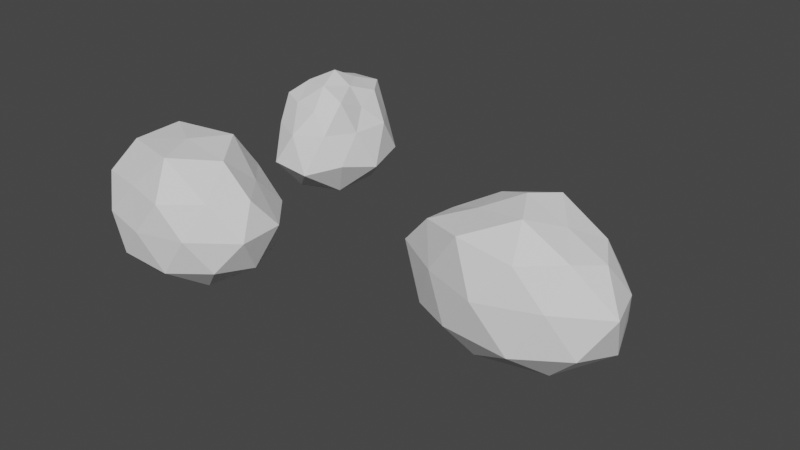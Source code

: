 # Source: bush.blend  (saved by Blender 2.82.7; exported with 4.5.12 LTS)
import bpy
from mathutils import Matrix  # noqa: F401  (used for matrix-valued properties, if any)

bpy.ops.wm.read_factory_settings(use_empty=True)
scene = bpy.context.scene
scene.name = 'Scene'

# ---- collections
col_collection = bpy.data.collections.new('Collection'); scene.collection.children.link(col_collection)

# ---- world
world_world = bpy.data.worlds.new('World'); scene.world = world_world
world_world.use_nodes = True; world_world.node_tree.nodes.clear()
_N = world_world.node_tree.nodes; _L = world_world.node_tree.links
n0 = _N.new('ShaderNodeOutputWorld'); n0.name = 'World Output'; n0.location = (300, 300)
n1 = _N.new('ShaderNodeBackground'); n1.name = 'Background'; n1.location = (10, 300)
n1.inputs[0].default_value = (0.05088, 0.05088, 0.05088, 1.0)
_L.new(n1.outputs[0], n0.inputs[0])
n0.is_active_output = True
world_world.color = (0.05088, 0.05088, 0.05088)
world_world.use_sun_shadow = False
world_world.sun_shadow_jitter_overblur = 0.0

# ---- meshes
me_icosphere = bpy.data.meshes.new('Icosphere')
me_icosphere.from_pydata([(0.0, -1.423e-08, -1.0), (0.6689, -0.538, -0.4158), (-0.2764, -0.9522, -0.4472), (-0.8936, -0.000298, -0.4462), (-0.2764, 0.9522, -0.4472), (0.7215, 0.5871, -0.446), (0.2175, -0.6189, 0.24), (-0.5241, -0.3906, 0.2876), (-0.5176, 0.4542, 0.2764), (0.2285, 0.739, 0.3375), (0.5496, 0.02919, 0.2077), (0.01251, 0.04544, 0.5866), (-0.1625, -0.5597, -0.8507), (0.4253, -0.3459, -0.8507), (0.2629, -0.9056, -0.5257), (0.8506, -1.423e-08, -0.5257), (0.4253, 0.3459, -0.8507), (-0.5257, -1.423e-08, -0.8507), (-0.6613, -0.5351, -0.505), (-0.1625, 0.5597, -0.8507), (-0.6882, 0.5597, -0.5257), (0.2629, 0.9056, -0.5257), (0.6637, -0.2102, -0.05121), (0.7606, 0.2849, -0.02763), (0.0004602, -0.8574, -0.05787), (0.4429, -0.6517, -0.02831), (-0.6641, -0.2173, -0.05941), (-0.4445, -0.6549, -0.03145), (-0.4575, 0.675, -0.03829), (-0.7572, 0.2844, -0.03541), (0.4604, 0.674, -0.03444), (0.006108, 0.8149, -0.04898), (0.5156, -0.3703, 0.3499), (-0.1837, -0.5487, 0.2627), (-0.5066, 0.03129, 0.2364), (-0.1812, 0.6745, 0.3584), (0.4625, 0.413, 0.3192), (0.1336, -0.3217, 0.4842), (0.3261, 0.03142, 0.4385), (-0.2805, -0.1845, 0.4599), (-0.2629, 0.2447, 0.4617), (0.1077, 0.3733, 0.442)], [], [(0, 13, 12), (1, 13, 15), (0, 12, 17), (0, 17, 19), (0, 19, 16), (1, 15, 22), (2, 14, 24), (3, 18, 26), (4, 20, 28), (5, 21, 30), (1, 22, 25), (2, 24, 27), (3, 26, 29), (4, 28, 31), (5, 30, 23), (6, 32, 37), (7, 33, 39), (8, 34, 40), (9, 35, 41), (10, 36, 38), (38, 41, 11), (38, 36, 41), (36, 9, 41), (41, 40, 11), (41, 35, 40), (35, 8, 40), (40, 39, 11), (40, 34, 39), (34, 7, 39), (39, 37, 11), (39, 33, 37), (33, 6, 37), (37, 38, 11), (37, 32, 38), (32, 10, 38), (23, 36, 10), (23, 30, 36), (30, 9, 36), (31, 35, 9), (31, 28, 35), (28, 8, 35), (29, 34, 8), (29, 26, 34), (26, 7, 34), (27, 33, 7), (27, 24, 33), (24, 6, 33), (25, 32, 6), (25, 22, 32), (22, 10, 32), (30, 31, 9), (30, 21, 31), (21, 4, 31), (28, 29, 8), (28, 20, 29), (20, 3, 29), (26, 27, 7), (26, 18, 27), (18, 2, 27), (24, 25, 6), (24, 14, 25), (14, 1, 25), (22, 23, 10), (22, 15, 23), (15, 5, 23), (16, 21, 5), (16, 19, 21), (19, 4, 21), (19, 20, 4), (19, 17, 20), (17, 3, 20), (17, 18, 3), (17, 12, 18), (12, 2, 18), (15, 16, 5), (15, 13, 16), (13, 0, 16), (12, 14, 2), (12, 13, 14), (13, 1, 14)])
_uv = me_icosphere.uv_layers.new(name='UVMap')
_uv.uv.foreach_set('vector', [0.8182, 0.0, 0.7727, 0.07873, 0.8636, 0.07873, 0.7273, 0.1575, 0.6818, 0.07873, 0.6364, 0.1575, 0.09091, 0.0, 0.04545, 0.07873, 0.1364, 0.07873, 0.2727, 0.0, 0.2273, 0.07873, 0.3182, 0.07873, 0.4545, 0.0, 0.4091, 0.07873, 0.5, 0.07873, 0.7273, 0.1575, 0.6364, 0.1575, 0.6818, 0.2362, 0.9091, 0.1575, 0.8182, 0.1575, 0.8636, 0.2362, 0.1818, 0.1575, 0.09091, 0.1575, 0.1364, 0.2362, 0.3636, 0.1575, 0.2727, 0.1575, 0.3182, 0.2362, 0.5455, 0.1575, 0.4545, 0.1575, 0.5, 0.2362, 0.7273, 0.1575, 0.6818, 0.2362, 0.7727, 0.2362, 0.9091, 0.1575, 0.8636, 0.2362, 0.9545, 0.2362, 0.1818, 0.1575, 0.1364, 0.2362, 0.2273, 0.2362, 0.3636, 0.1575, 0.3182, 0.2362, 0.4091, 0.2362, 0.5455, 0.1575, 0.5, 0.2362, 0.5909, 0.2362, 0.8182, 0.3149, 0.7273, 0.3149, 0.7727, 0.3937, 1.0, 0.3149, 0.9091, 0.3149, 0.9545, 0.3937, 0.2727, 0.3149, 0.1818, 0.3149, 0.2273, 0.3937, 0.4545, 0.3149, 0.3636, 0.3149, 0.4091, 0.3937, 0.6364, 0.3149, 0.5455, 0.3149, 0.5909, 0.3937, 0.5909, 0.3937, 0.5, 0.3937, 0.5455, 0.4724, 0.5909, 0.3937, 0.5455, 0.3149, 0.5, 0.3937, 0.5455, 0.3149, 0.4545, 0.3149, 0.5, 0.3937, 0.4091, 0.3937, 0.3182, 0.3937, 0.3636, 0.4724, 0.4091, 0.3937, 0.3636, 0.3149, 0.3182, 0.3937, 0.3636, 0.3149, 0.2727, 0.3149, 0.3182, 0.3937, 0.2273, 0.3937, 0.1364, 0.3937, 0.1818, 0.4724, 0.2273, 0.3937, 0.1818, 0.3149, 0.1364, 0.3937, 0.1818, 0.3149, 0.09091, 0.3149, 0.1364, 0.3937, 0.9545, 0.3937, 0.8636, 0.3937, 0.9091, 0.4724, 0.9545, 0.3937, 0.9091, 0.3149, 0.8636, 0.3937, 0.9091, 0.3149, 0.8182, 0.3149, 0.8636, 0.3937, 0.7727, 0.3937, 0.6818, 0.3937, 0.7273, 0.4724, 0.7727, 0.3937, 0.7273, 0.3149, 0.6818, 0.3937, 0.7273, 0.3149, 0.6364, 0.3149, 0.6818, 0.3937, 0.5909, 0.2362, 0.5455, 0.3149, 0.6364, 0.3149, 0.5909, 0.2362, 0.5, 0.2362, 0.5455, 0.3149, 0.5, 0.2362, 0.4545, 0.3149, 0.5455, 0.3149, 0.4091, 0.2362, 0.3636, 0.3149, 0.4545, 0.3149, 0.4091, 0.2362, 0.3182, 0.2362, 0.3636, 0.3149, 0.3182, 0.2362, 0.2727, 0.3149, 0.3636, 0.3149, 0.2273, 0.2362, 0.1818, 0.3149, 0.2727, 0.3149, 0.2273, 0.2362, 0.1364, 0.2362, 0.1818, 0.3149, 0.1364, 0.2362, 0.09091, 0.3149, 0.1818, 0.3149, 0.9545, 0.2362, 0.9091, 0.3149, 1.0, 0.3149, 0.9545, 0.2362, 0.8636, 0.2362, 0.9091, 0.3149, 0.8636, 0.2362, 0.8182, 0.3149, 0.9091, 0.3149, 0.7727, 0.2362, 0.7273, 0.3149, 0.8182, 0.3149, 0.7727, 0.2362, 0.6818, 0.2362, 0.7273, 0.3149, 0.6818, 0.2362, 0.6364, 0.3149, 0.7273, 0.3149, 0.5, 0.2362, 0.4091, 0.2362, 0.4545, 0.3149, 0.5, 0.2362, 0.4545, 0.1575, 0.4091, 0.2362, 0.4545, 0.1575, 0.3636, 0.1575, 0.4091, 0.2362, 0.3182, 0.2362, 0.2273, 0.2362, 0.2727, 0.3149, 0.3182, 0.2362, 0.2727, 0.1575, 0.2273, 0.2362, 0.2727, 0.1575, 0.1818, 0.1575, 0.2273, 0.2362, 0.1364, 0.2362, 0.04545, 0.2362, 0.09091, 0.3149, 0.1364, 0.2362, 0.09091, 0.1575, 0.04545, 0.2362, 0.09091, 0.1575, 0.0, 0.1575, 0.04545, 0.2362, 0.8636, 0.2362, 0.7727, 0.2362, 0.8182, 0.3149, 0.8636, 0.2362, 0.8182, 0.1575, 0.7727, 0.2362, 0.8182, 0.1575, 0.7273, 0.1575, 0.7727, 0.2362, 0.6818, 0.2362, 0.5909, 0.2362, 0.6364, 0.3149, 0.6818, 0.2362, 0.6364, 0.1575, 0.5909, 0.2362, 0.6364, 0.1575, 0.5455, 0.1575, 0.5909, 0.2362, 0.5, 0.07873, 0.4545, 0.1575, 0.5455, 0.1575, 0.5, 0.07873, 0.4091, 0.07873, 0.4545, 0.1575, 0.4091, 0.07873, 0.3636, 0.1575, 0.4545, 0.1575, 0.3182, 0.07873, 0.2727, 0.1575, 0.3636, 0.1575, 0.3182, 0.07873, 0.2273, 0.07873, 0.2727, 0.1575, 0.2273, 0.07873, 0.1818, 0.1575, 0.2727, 0.1575, 0.1364, 0.07873, 0.09091, 0.1575, 0.1818, 0.1575, 0.1364, 0.07873, 0.04545, 0.07873, 0.09091, 0.1575, 0.04545, 0.07873, 0.0, 0.1575, 0.09091, 0.1575, 0.6364, 0.1575, 0.5909, 0.07873, 0.5455, 0.1575, 0.6364, 0.1575, 0.6818, 0.07873, 0.5909, 0.07873, 0.6818, 0.07873, 0.6364, 0.0, 0.5909, 0.07873, 0.8636, 0.07873, 0.8182, 0.1575, 0.9091, 0.1575, 0.8636, 0.07873, 0.7727, 0.07873, 0.8182, 0.1575, 0.7727, 0.07873, 0.7273, 0.1575, 0.8182, 0.1575])
_ca = me_icosphere.color_attributes.new('Col', 'BYTE_COLOR', 'CORNER')
_ca.data.foreach_set('color', [0.001821, 0.2582, 0.0, 1.0, 0.001821, 0.2582, 0.0003035, 1.0, 0.001821, 0.2582, 0.0, 1.0, 0.001821, 0.2582, 0.0, 1.0, 0.001821, 0.2582, 0.0003035, 1.0, 0.001214, 0.1441, 0.0, 1.0, 0.001821, 0.2582, 0.0, 1.0, 0.001821, 0.2582, 0.0, 1.0, 0.007499, 0.2623, 0.006995, 1.0, 0.001821, 0.2582, 0.0, 1.0, 0.007499, 0.2623, 0.006995, 1.0, 0.001821, 0.2582, 0.0003035, 1.0, 0.001821, 0.2582, 0.0, 1.0, 0.001821, 0.2582, 0.0003035, 1.0, 0.001821, 0.2582, 0.0, 1.0, 0.001821, 0.2582, 0.0, 1.0, 0.001214, 0.1441, 0.0, 1.0, 0.001821, 0.2384, 0.0, 1.0, 0.001821, 0.2582, 0.0, 1.0, 0.001518, 0.159, 0.0, 1.0, 0.001821, 0.2542, 0.0, 1.0, 0.001518, 0.1683, 0.0, 1.0, 0.001821, 0.2232, 0.0, 1.0, 0.001518, 0.1559, 0.0, 1.0, 0.001821, 0.2582, 0.0, 1.0, 0.001821, 0.2582, 0.0, 1.0, 0.001214, 0.1248, 0.0, 1.0, 0.001821, 0.2582, 0.0, 1.0, 0.002125, 0.2582, 0.0003035, 1.0, 0.001214, 0.1329, 0.0, 1.0, 0.001821, 0.2582, 0.0, 1.0, 0.001821, 0.2384, 0.0, 1.0, 0.001214, 0.1248, 0.0, 1.0, 0.001821, 0.2582, 0.0, 1.0, 0.001821, 0.2542, 0.0, 1.0, 0.001214, 0.1248, 0.0, 1.0, 0.001518, 0.1683, 0.0, 1.0, 0.001518, 0.1559, 0.0, 1.0, 0.001821, 0.1946, 0.0, 1.0, 0.001821, 0.2582, 0.0, 1.0, 0.001214, 0.1248, 0.0, 1.0, 0.001821, 0.227, 0.0, 1.0, 0.001821, 0.2582, 0.0, 1.0, 0.001214, 0.1329, 0.0, 1.0, 0.001518, 0.2159, 0.0, 1.0, 0.001214, 0.1329, 0.0, 1.0, 0.001821, 0.1845, 0.0003035, 1.0, 0.001821, 0.2582, 0.0, 1.0, 0.001518, 0.1981, 0.0003035, 1.0, 0.001518, 0.1912, 0.0, 1.0, 0.001821, 0.2502, 0.0, 1.0, 0.001821, 0.2384, 0.0, 1.0, 0.001214, 0.1248, 0.0, 1.0, 0.001214, 0.1248, 0.0, 1.0, 0.001821, 0.2122, 0.0, 1.0, 0.001821, 0.2582, 0.0, 1.0, 0.001821, 0.2582, 0.0, 1.0, 0.001214, 0.147, 0.0, 1.0, 0.001518, 0.1845, 0.0, 1.0, 0.001518, 0.1981, 0.0, 1.0, 0.001518, 0.1981, 0.0, 1.0, 0.001821, 0.2582, 0.0, 1.0, 0.002125, 0.2582, 0.001214, 1.0, 0.001518, 0.1981, 0.0, 1.0, 0.001518, 0.1845, 0.0, 1.0, 0.001821, 0.2582, 0.0, 1.0, 0.001518, 0.1845, 0.0, 1.0, 0.001821, 0.2122, 0.0, 1.0, 0.001821, 0.2582, 0.0, 1.0, 0.001821, 0.2582, 0.0, 1.0, 0.001214, 0.1248, 0.0, 1.0, 0.002125, 0.2582, 0.001214, 1.0, 0.001821, 0.2582, 0.0, 1.0, 0.001821, 0.2582, 0.0, 1.0, 0.001214, 0.1248, 0.0, 1.0, 0.001821, 0.2582, 0.0, 1.0, 0.001821, 0.2384, 0.0, 1.0, 0.001214, 0.1248, 0.0, 1.0, 0.001214, 0.1248, 0.0, 1.0, 0.001821, 0.2502, 0.0, 1.0, 0.002125, 0.2582, 0.001214, 1.0, 0.001214, 0.1248, 0.0, 1.0, 0.001214, 0.1248, 0.0, 1.0, 0.001821, 0.2502, 0.0, 1.0, 0.001214, 0.1248, 0.0, 1.0, 0.001518, 0.1981, 0.0003035, 1.0, 0.001821, 0.2502, 0.0, 1.0, 0.001821, 0.2502, 0.0, 1.0, 0.001821, 0.2582, 0.0, 1.0, 0.002125, 0.2582, 0.001214, 1.0, 0.001821, 0.2502, 0.0, 1.0, 0.001518, 0.1912, 0.0, 1.0, 0.001821, 0.2582, 0.0, 1.0, 0.001518, 0.1912, 0.0, 1.0, 0.001214, 0.1329, 0.0, 1.0, 0.001821, 0.2582, 0.0, 1.0, 0.001821, 0.2582, 0.0, 1.0, 0.001518, 0.1981, 0.0, 1.0, 0.002125, 0.2582, 0.001214, 1.0, 0.001821, 0.2582, 0.0, 1.0, 0.001821, 0.1845, 0.0003035, 1.0, 0.001518, 0.1981, 0.0, 1.0, 0.001821, 0.1845, 0.0003035, 1.0, 0.001214, 0.147, 0.0, 1.0, 0.001518, 0.1981, 0.0, 1.0, 0.001518, 0.2159, 0.0, 1.0, 0.001518, 0.1845, 0.0, 1.0, 0.001214, 0.147, 0.0, 1.0, 0.001518, 0.2159, 0.0, 1.0, 0.001214, 0.1329, 0.0, 1.0, 0.001518, 0.1845, 0.0, 1.0, 0.001214, 0.1329, 0.0, 1.0, 0.001821, 0.2122, 0.0, 1.0, 0.001518, 0.1845, 0.0, 1.0, 0.001821, 0.227, 0.0, 1.0, 0.001821, 0.2582, 0.0, 1.0, 0.001821, 0.2122, 0.0, 1.0, 0.001821, 0.227, 0.0, 1.0, 0.001214, 0.1248, 0.0, 1.0, 0.001821, 0.2582, 0.0, 1.0, 0.001214, 0.1248, 0.0, 1.0, 0.001821, 0.2384, 0.0, 1.0, 0.001821, 0.2582, 0.0, 1.0, 0.001821, 0.1946, 0.0, 1.0, 0.001214, 0.1248, 0.0, 1.0, 0.001821, 0.2384, 0.0, 1.0, 0.001821, 0.1946, 0.0, 1.0, 0.001518, 0.1559, 0.0, 1.0, 0.001214, 0.1248, 0.0, 1.0, 0.001518, 0.1559, 0.0, 1.0, 0.001518, 0.1981, 0.0003035, 1.0, 0.001214, 0.1248, 0.0, 1.0, 0.001214, 0.1248, 0.0, 1.0, 0.001518, 0.1912, 0.0, 1.0, 0.001518, 0.1981, 0.0003035, 1.0, 0.001214, 0.1248, 0.0, 1.0, 0.001821, 0.2542, 0.0, 1.0, 0.001518, 0.1912, 0.0, 1.0, 0.001821, 0.2542, 0.0, 1.0, 0.001214, 0.1329, 0.0, 1.0, 0.001518, 0.1912, 0.0, 1.0, 0.001214, 0.1248, 0.0, 1.0, 0.001821, 0.1845, 0.0003035, 1.0, 0.001214, 0.1329, 0.0, 1.0, 0.001214, 0.1248, 0.0, 1.0, 0.001821, 0.2384, 0.0, 1.0, 0.001821, 0.1845, 0.0003035, 1.0, 0.001821, 0.2384, 0.0, 1.0, 0.001214, 0.147, 0.0, 1.0, 0.001821, 0.1845, 0.0003035, 1.0, 0.001214, 0.1329, 0.0, 1.0, 0.001821, 0.227, 0.0, 1.0, 0.001821, 0.2122, 0.0, 1.0, 0.001214, 0.1329, 0.0, 1.0, 0.002125, 0.2582, 0.0003035, 1.0, 0.001821, 0.227, 0.0, 1.0, 0.002125, 0.2582, 0.0003035, 1.0, 0.001821, 0.2582, 0.0, 1.0, 0.001821, 0.227, 0.0, 1.0, 0.001214, 0.1248, 0.0, 1.0, 0.001821, 0.1946, 0.0, 1.0, 0.001821, 0.2384, 0.0, 1.0, 0.001214, 0.1248, 0.0, 1.0, 0.001821, 0.2582, 0.0, 1.0, 0.001821, 0.1946, 0.0, 1.0, 0.001821, 0.2582, 0.0, 1.0, 0.001518, 0.1683, 0.0, 1.0, 0.001821, 0.1946, 0.0, 1.0, 0.001518, 0.1559, 0.0, 1.0, 0.001214, 0.1248, 0.0, 1.0, 0.001518, 0.1981, 0.0003035, 1.0, 0.001518, 0.1559, 0.0, 1.0, 0.001821, 0.2232, 0.0, 1.0, 0.001214, 0.1248, 0.0, 1.0, 0.001821, 0.2232, 0.0, 1.0, 0.001821, 0.2582, 0.0, 1.0, 0.001214, 0.1248, 0.0, 1.0, 0.001821, 0.2542, 0.0, 1.0, 0.001214, 0.1248, 0.0, 1.0, 0.001214, 0.1329, 0.0, 1.0, 0.001821, 0.2542, 0.0, 1.0, 0.001518, 0.159, 0.0, 1.0, 0.001214, 0.1248, 0.0, 1.0, 0.001518, 0.159, 0.0, 1.0, 0.001821, 0.2582, 0.0, 1.0, 0.001214, 0.1248, 0.0, 1.0, 0.001821, 0.2384, 0.0, 1.0, 0.001518, 0.2159, 0.0, 1.0, 0.001214, 0.147, 0.0, 1.0, 0.001821, 0.2384, 0.0, 1.0, 0.001214, 0.1441, 0.0, 1.0, 0.001518, 0.2159, 0.0, 1.0, 0.001214, 0.1441, 0.0, 1.0, 0.001821, 0.2582, 0.0, 1.0, 0.001518, 0.2159, 0.0, 1.0, 0.001821, 0.2582, 0.0, 1.0, 0.002125, 0.2582, 0.0003035, 1.0, 0.001821, 0.2582, 0.0, 1.0, 0.001821, 0.2582, 0.0, 1.0, 0.001821, 0.2582, 0.0003035, 1.0, 0.002125, 0.2582, 0.0003035, 1.0, 0.001821, 0.2582, 0.0003035, 1.0, 0.001821, 0.2582, 0.0, 1.0, 0.002125, 0.2582, 0.0003035, 1.0, 0.001821, 0.2582, 0.0003035, 1.0, 0.001821, 0.2582, 0.0, 1.0, 0.001821, 0.2582, 0.0, 1.0, 0.001821, 0.2582, 0.0003035, 1.0, 0.007499, 0.2623, 0.006995, 1.0, 0.001821, 0.2582, 0.0, 1.0, 0.007499, 0.2623, 0.006995, 1.0, 0.001518, 0.1683, 0.0, 1.0, 0.001821, 0.2582, 0.0, 1.0, 0.007499, 0.2623, 0.006995, 1.0, 0.001821, 0.2232, 0.0, 1.0, 0.001518, 0.1683, 0.0, 1.0, 0.007499, 0.2623, 0.006995, 1.0, 0.001821, 0.2582, 0.0, 1.0, 0.001821, 0.2232, 0.0, 1.0, 0.001821, 0.2582, 0.0, 1.0, 0.001821, 0.2582, 0.0, 1.0, 0.001821, 0.2232, 0.0, 1.0, 0.001214, 0.1441, 0.0, 1.0, 0.001821, 0.2582, 0.0, 1.0, 0.001821, 0.2582, 0.0, 1.0, 0.001214, 0.1441, 0.0, 1.0, 0.001821, 0.2582, 0.0003035, 1.0, 0.001821, 0.2582, 0.0, 1.0, 0.001821, 0.2582, 0.0003035, 1.0, 0.001821, 0.2582, 0.0, 1.0, 0.001821, 0.2582, 0.0, 1.0, 0.001821, 0.2582, 0.0, 1.0, 0.001518, 0.159, 0.0, 1.0, 0.001821, 0.2582, 0.0, 1.0, 0.001821, 0.2582, 0.0, 1.0, 0.001821, 0.2582, 0.0003035, 1.0, 0.001518, 0.159, 0.0, 1.0, 0.001821, 0.2582, 0.0003035, 1.0, 0.001821, 0.2582, 0.0, 1.0, 0.001518, 0.159, 0.0, 1.0])
me_icosphere.use_remesh_fix_poles = True
me_icosphere.use_remesh_preserve_attributes = False
me_icosphere.use_mirror_vertex_groups = False
me_icosphere.update()
me_icosphere_001 = bpy.data.meshes.new('Icosphere.001')
me_icosphere_001.from_pydata([(0.0, 0.0, -1.0), (0.7236, -0.5257, -0.4472), (-0.2764, -0.8506, -0.4472), (-0.8944, 0.0, -0.4472), (-0.2764, 0.8506, -0.4472), (0.7236, 0.5257, -0.4472), (0.2666, -0.8452, 0.4574), (-0.7232, -0.532, 0.4381), (-0.6336, 0.4575, 0.3978), (0.268, 0.8062, 0.4266), (0.845, -0.005406, 0.4224), (-0.0169, -0.001466, 0.9526), (-0.1625, -0.5, -0.8507), (0.4253, -0.309, -0.8507), (0.2629, -0.809, -0.5257), (0.8506, 0.0, -0.5257), (0.4253, 0.309, -0.8507), (-0.5257, 0.0, -0.8507), (-0.6882, -0.5, -0.5257), (-0.1625, 0.5, -0.8507), (-0.6882, 0.5, -0.5257), (0.2629, 0.809, -0.5257), (0.9862, -0.3172, 0.004359), (0.9511, 0.309, 0.0), (0.003306, -0.9231, -0.003815), (0.5271, -0.7658, 0.01142), (-0.9862, -0.3172, 0.004359), (-0.5323, -0.7651, 0.01648), (-0.5903, 0.8142, 0.001588), (-0.9511, 0.309, 0.0), (0.5903, 0.8142, 0.001588), (-0.0008588, 0.8287, -0.003753), (0.6547, -0.4922, 0.4744), (-0.2192, -0.6963, 0.4765), (-0.856, -0.004515, 0.5266), (-0.2596, 0.7865, 0.5178), (0.5677, 0.4186, 0.439), (0.1682, -0.5512, 0.9418), (0.4967, -0.003925, 0.8259), (-0.4666, -0.3326, 0.9091), (-0.4772, 0.3584, 0.9207), (0.1729, 0.5371, 0.8974)], [], [(0, 13, 12), (1, 13, 15), (0, 12, 17), (0, 17, 19), (0, 19, 16), (1, 15, 22), (2, 14, 24), (3, 18, 26), (4, 20, 28), (5, 21, 30), (1, 22, 25), (2, 24, 27), (3, 26, 29), (4, 28, 31), (5, 30, 23), (6, 32, 37), (7, 33, 39), (8, 34, 40), (9, 35, 41), (10, 36, 38), (38, 41, 11), (38, 36, 41), (36, 9, 41), (41, 40, 11), (41, 35, 40), (35, 8, 40), (40, 39, 11), (40, 34, 39), (34, 7, 39), (39, 37, 11), (39, 33, 37), (33, 6, 37), (37, 38, 11), (37, 32, 38), (32, 10, 38), (23, 36, 10), (23, 30, 36), (30, 9, 36), (31, 35, 9), (31, 28, 35), (28, 8, 35), (29, 34, 8), (29, 26, 34), (26, 7, 34), (27, 33, 7), (27, 24, 33), (24, 6, 33), (25, 32, 6), (25, 22, 32), (22, 10, 32), (30, 31, 9), (30, 21, 31), (21, 4, 31), (28, 29, 8), (28, 20, 29), (20, 3, 29), (26, 27, 7), (26, 18, 27), (18, 2, 27), (24, 25, 6), (24, 14, 25), (14, 1, 25), (22, 23, 10), (22, 15, 23), (15, 5, 23), (16, 21, 5), (16, 19, 21), (19, 4, 21), (19, 20, 4), (19, 17, 20), (17, 3, 20), (17, 18, 3), (17, 12, 18), (12, 2, 18), (15, 16, 5), (15, 13, 16), (13, 0, 16), (12, 14, 2), (12, 13, 14), (13, 1, 14)])
_uv = me_icosphere_001.uv_layers.new(name='UVMap')
_uv.uv.foreach_set('vector', [0.8182, 0.0, 0.7727, 0.07873, 0.8636, 0.07873, 0.7273, 0.1575, 0.6818, 0.07873, 0.6364, 0.1575, 0.09091, 0.0, 0.04545, 0.07873, 0.1364, 0.07873, 0.2727, 0.0, 0.2273, 0.07873, 0.3182, 0.07873, 0.4545, 0.0, 0.4091, 0.07873, 0.5, 0.07873, 0.7273, 0.1575, 0.6364, 0.1575, 0.6818, 0.2362, 0.9091, 0.1575, 0.8182, 0.1575, 0.8636, 0.2362, 0.1818, 0.1575, 0.09091, 0.1575, 0.1364, 0.2362, 0.3636, 0.1575, 0.2727, 0.1575, 0.3182, 0.2362, 0.5455, 0.1575, 0.4545, 0.1575, 0.5, 0.2362, 0.7273, 0.1575, 0.6818, 0.2362, 0.7727, 0.2362, 0.9091, 0.1575, 0.8636, 0.2362, 0.9545, 0.2362, 0.1818, 0.1575, 0.1364, 0.2362, 0.2273, 0.2362, 0.3636, 0.1575, 0.3182, 0.2362, 0.4091, 0.2362, 0.5455, 0.1575, 0.5, 0.2362, 0.5909, 0.2362, 0.8182, 0.3149, 0.7273, 0.3149, 0.7727, 0.3937, 1.0, 0.3149, 0.9091, 0.3149, 0.9545, 0.3937, 0.2727, 0.3149, 0.1818, 0.3149, 0.2273, 0.3937, 0.4545, 0.3149, 0.3636, 0.3149, 0.4091, 0.3937, 0.6364, 0.3149, 0.5455, 0.3149, 0.5909, 0.3937, 0.5909, 0.3937, 0.5, 0.3937, 0.5455, 0.4724, 0.5909, 0.3937, 0.5455, 0.3149, 0.5, 0.3937, 0.5455, 0.3149, 0.4545, 0.3149, 0.5, 0.3937, 0.4091, 0.3937, 0.3182, 0.3937, 0.3636, 0.4724, 0.4091, 0.3937, 0.3636, 0.3149, 0.3182, 0.3937, 0.3636, 0.3149, 0.2727, 0.3149, 0.3182, 0.3937, 0.2273, 0.3937, 0.1364, 0.3937, 0.1818, 0.4724, 0.2273, 0.3937, 0.1818, 0.3149, 0.1364, 0.3937, 0.1818, 0.3149, 0.09091, 0.3149, 0.1364, 0.3937, 0.9545, 0.3937, 0.8636, 0.3937, 0.9091, 0.4724, 0.9545, 0.3937, 0.9091, 0.3149, 0.8636, 0.3937, 0.9091, 0.3149, 0.8182, 0.3149, 0.8636, 0.3937, 0.7727, 0.3937, 0.6818, 0.3937, 0.7273, 0.4724, 0.7727, 0.3937, 0.7273, 0.3149, 0.6818, 0.3937, 0.7273, 0.3149, 0.6364, 0.3149, 0.6818, 0.3937, 0.5909, 0.2362, 0.5455, 0.3149, 0.6364, 0.3149, 0.5909, 0.2362, 0.5, 0.2362, 0.5455, 0.3149, 0.5, 0.2362, 0.4545, 0.3149, 0.5455, 0.3149, 0.4091, 0.2362, 0.3636, 0.3149, 0.4545, 0.3149, 0.4091, 0.2362, 0.3182, 0.2362, 0.3636, 0.3149, 0.3182, 0.2362, 0.2727, 0.3149, 0.3636, 0.3149, 0.2273, 0.2362, 0.1818, 0.3149, 0.2727, 0.3149, 0.2273, 0.2362, 0.1364, 0.2362, 0.1818, 0.3149, 0.1364, 0.2362, 0.09091, 0.3149, 0.1818, 0.3149, 0.9545, 0.2362, 0.9091, 0.3149, 1.0, 0.3149, 0.9545, 0.2362, 0.8636, 0.2362, 0.9091, 0.3149, 0.8636, 0.2362, 0.8182, 0.3149, 0.9091, 0.3149, 0.7727, 0.2362, 0.7273, 0.3149, 0.8182, 0.3149, 0.7727, 0.2362, 0.6818, 0.2362, 0.7273, 0.3149, 0.6818, 0.2362, 0.6364, 0.3149, 0.7273, 0.3149, 0.5, 0.2362, 0.4091, 0.2362, 0.4545, 0.3149, 0.5, 0.2362, 0.4545, 0.1575, 0.4091, 0.2362, 0.4545, 0.1575, 0.3636, 0.1575, 0.4091, 0.2362, 0.3182, 0.2362, 0.2273, 0.2362, 0.2727, 0.3149, 0.3182, 0.2362, 0.2727, 0.1575, 0.2273, 0.2362, 0.2727, 0.1575, 0.1818, 0.1575, 0.2273, 0.2362, 0.1364, 0.2362, 0.04545, 0.2362, 0.09091, 0.3149, 0.1364, 0.2362, 0.09091, 0.1575, 0.04545, 0.2362, 0.09091, 0.1575, 0.0, 0.1575, 0.04545, 0.2362, 0.8636, 0.2362, 0.7727, 0.2362, 0.8182, 0.3149, 0.8636, 0.2362, 0.8182, 0.1575, 0.7727, 0.2362, 0.8182, 0.1575, 0.7273, 0.1575, 0.7727, 0.2362, 0.6818, 0.2362, 0.5909, 0.2362, 0.6364, 0.3149, 0.6818, 0.2362, 0.6364, 0.1575, 0.5909, 0.2362, 0.6364, 0.1575, 0.5455, 0.1575, 0.5909, 0.2362, 0.5, 0.07873, 0.4545, 0.1575, 0.5455, 0.1575, 0.5, 0.07873, 0.4091, 0.07873, 0.4545, 0.1575, 0.4091, 0.07873, 0.3636, 0.1575, 0.4545, 0.1575, 0.3182, 0.07873, 0.2727, 0.1575, 0.3636, 0.1575, 0.3182, 0.07873, 0.2273, 0.07873, 0.2727, 0.1575, 0.2273, 0.07873, 0.1818, 0.1575, 0.2727, 0.1575, 0.1364, 0.07873, 0.09091, 0.1575, 0.1818, 0.1575, 0.1364, 0.07873, 0.04545, 0.07873, 0.09091, 0.1575, 0.04545, 0.07873, 0.0, 0.1575, 0.09091, 0.1575, 0.6364, 0.1575, 0.5909, 0.07873, 0.5455, 0.1575, 0.6364, 0.1575, 0.6818, 0.07873, 0.5909, 0.07873, 0.6818, 0.07873, 0.6364, 0.0, 0.5909, 0.07873, 0.8636, 0.07873, 0.8182, 0.1575, 0.9091, 0.1575, 0.8636, 0.07873, 0.7727, 0.07873, 0.8182, 0.1575, 0.7727, 0.07873, 0.7273, 0.1575, 0.8182, 0.1575])
_ca = me_icosphere_001.color_attributes.new('Col', 'BYTE_COLOR', 'CORNER')
_ca.data.foreach_set('color', [0.001214, 0.1248, 0.0, 1.0, 0.001214, 0.1248, 0.0003035, 1.0, 0.001214, 0.1248, 0.0, 1.0, 0.001214, 0.147, 0.0, 1.0, 0.001214, 0.1248, 0.0003035, 1.0, 0.007499, 0.1301, 0.007499, 1.0, 0.001214, 0.1248, 0.0, 1.0, 0.001214, 0.1248, 0.0, 1.0, 0.001214, 0.1248, 0.0, 1.0, 0.001214, 0.1248, 0.0, 1.0, 0.001214, 0.1248, 0.0, 1.0, 0.001214, 0.1248, 0.0, 1.0, 0.001214, 0.1248, 0.0, 1.0, 0.001214, 0.1248, 0.0, 1.0, 0.001214, 0.1248, 0.0, 1.0, 0.001214, 0.147, 0.0, 1.0, 0.007499, 0.1301, 0.007499, 1.0, 0.001214, 0.1248, 0.0003035, 1.0, 0.002125, 0.3325, 0.0, 1.0, 0.002428, 0.1248, 0.002125, 1.0, 0.001214, 0.1248, 0.0, 1.0, 0.001821, 0.1248, 0.001214, 1.0, 0.001214, 0.1248, 0.0, 1.0, 0.001214, 0.1274, 0.0, 1.0, 0.001214, 0.1248, 0.0, 1.0, 0.001214, 0.1248, 0.0, 1.0, 0.001518, 0.1912, 0.0, 1.0, 0.001214, 0.1248, 0.0, 1.0, 0.001214, 0.1248, 0.0, 1.0, 0.001214, 0.1248, 0.0, 1.0, 0.001214, 0.147, 0.0, 1.0, 0.001214, 0.1248, 0.0003035, 1.0, 0.002125, 0.3564, 0.0, 1.0, 0.002125, 0.3325, 0.0, 1.0, 0.001214, 0.1248, 0.0, 1.0, 0.002125, 0.3325, 0.0, 1.0, 0.001821, 0.1248, 0.001214, 1.0, 0.001214, 0.1274, 0.0, 1.0, 0.001518, 0.1878, 0.0, 1.0, 0.001214, 0.1248, 0.0, 1.0, 0.001518, 0.1912, 0.0, 1.0, 0.002125, 0.3515, 0.0, 1.0, 0.001214, 0.1248, 0.0, 1.0, 0.001214, 0.1248, 0.0, 1.0, 0.001821, 0.3005, 0.0, 1.0, 0.001214, 0.2016, 0.0, 1.0, 0.001214, 0.1274, 0.0, 1.0, 0.001214, 0.1248, 0.0, 1.0, 0.001214, 0.1274, 0.0, 1.0, 0.002125, 0.3515, 0.0, 1.0, 0.002428, 0.3515, 0.001214, 1.0, 0.002125, 0.3325, 0.0, 1.0, 0.001214, 0.1248, 0.0, 1.0, 0.002125, 0.1248, 0.001821, 1.0, 0.001214, 0.1248, 0.0, 1.0, 0.001214, 0.1248, 0.0, 1.0, 0.002125, 0.3419, 0.0, 1.0, 0.002125, 0.3564, 0.0, 1.0, 0.002125, 0.3564, 0.0, 1.0, 0.001821, 0.2346, 0.0, 1.0, 0.001821, 0.2346, 0.0, 1.0, 0.002125, 0.3419, 0.0, 1.0, 0.001214, 0.1248, 0.0, 1.0, 0.001821, 0.2346, 0.0, 1.0, 0.002125, 0.3564, 0.0, 1.0, 0.002125, 0.3419, 0.0, 1.0, 0.002125, 0.3564, 0.0, 1.0, 0.001214, 0.1248, 0.0, 1.0, 0.002125, 0.3419, 0.0, 1.0, 0.002125, 0.3419, 0.0, 1.0, 0.002125, 0.1248, 0.001821, 1.0, 0.001214, 0.1248, 0.0, 1.0, 0.002125, 0.3419, 0.0, 1.0, 0.001214, 0.1248, 0.0, 1.0, 0.002125, 0.1248, 0.001821, 1.0, 0.001214, 0.1248, 0.0, 1.0, 0.002125, 0.3325, 0.0, 1.0, 0.002125, 0.1248, 0.001821, 1.0, 0.002125, 0.1248, 0.001821, 1.0, 0.002428, 0.3515, 0.001214, 1.0, 0.001214, 0.1248, 0.0, 1.0, 0.002125, 0.1248, 0.001821, 1.0, 0.001214, 0.1248, 0.0, 1.0, 0.002428, 0.3515, 0.001214, 1.0, 0.001214, 0.1248, 0.0, 1.0, 0.001214, 0.1274, 0.0, 1.0, 0.002428, 0.3515, 0.001214, 1.0, 0.002428, 0.3515, 0.001214, 1.0, 0.001214, 0.1248, 0.0, 1.0, 0.001214, 0.1248, 0.0, 1.0, 0.002428, 0.3515, 0.001214, 1.0, 0.002125, 0.3515, 0.0, 1.0, 0.001214, 0.1248, 0.0, 1.0, 0.002125, 0.3515, 0.0, 1.0, 0.001214, 0.2016, 0.0, 1.0, 0.001214, 0.1248, 0.0, 1.0, 0.001214, 0.1248, 0.0, 1.0, 0.001821, 0.2346, 0.0, 1.0, 0.001214, 0.1248, 0.0, 1.0, 0.001214, 0.1248, 0.0, 1.0, 0.001214, 0.1274, 0.0, 1.0, 0.001821, 0.2346, 0.0, 1.0, 0.001214, 0.1274, 0.0, 1.0, 0.002125, 0.3564, 0.0, 1.0, 0.001821, 0.2346, 0.0, 1.0, 0.001821, 0.3005, 0.0, 1.0, 0.002125, 0.3564, 0.0, 1.0, 0.002125, 0.3564, 0.0, 1.0, 0.001821, 0.3005, 0.0, 1.0, 0.001214, 0.1248, 0.0, 1.0, 0.002125, 0.3564, 0.0, 1.0, 0.001214, 0.1248, 0.0, 1.0, 0.001214, 0.1248, 0.0, 1.0, 0.002125, 0.3564, 0.0, 1.0, 0.002125, 0.3515, 0.0, 1.0, 0.001214, 0.1248, 0.0, 1.0, 0.001214, 0.1248, 0.0, 1.0, 0.002125, 0.3515, 0.0, 1.0, 0.001518, 0.1912, 0.0, 1.0, 0.001214, 0.1248, 0.0, 1.0, 0.001518, 0.1912, 0.0, 1.0, 0.002125, 0.3325, 0.0, 1.0, 0.001214, 0.1248, 0.0, 1.0, 0.001518, 0.1878, 0.0, 1.0, 0.001214, 0.1248, 0.0, 1.0, 0.002125, 0.3325, 0.0, 1.0, 0.001518, 0.1878, 0.0, 1.0, 0.001214, 0.1274, 0.0, 1.0, 0.001214, 0.1248, 0.0, 1.0, 0.001214, 0.1274, 0.0, 1.0, 0.001214, 0.1274, 0.0, 1.0, 0.001214, 0.1248, 0.0, 1.0, 0.002125, 0.3325, 0.0, 1.0, 0.002125, 0.3515, 0.0, 1.0, 0.001214, 0.1274, 0.0, 1.0, 0.002125, 0.3325, 0.0, 1.0, 0.001214, 0.1248, 0.0, 1.0, 0.002125, 0.3515, 0.0, 1.0, 0.001214, 0.1248, 0.0, 1.0, 0.001214, 0.2016, 0.0, 1.0, 0.002125, 0.3515, 0.0, 1.0, 0.002125, 0.3564, 0.0, 1.0, 0.001214, 0.1274, 0.0, 1.0, 0.001214, 0.2016, 0.0, 1.0, 0.002125, 0.3564, 0.0, 1.0, 0.001214, 0.1248, 0.0003035, 1.0, 0.001214, 0.1274, 0.0, 1.0, 0.001214, 0.1248, 0.0003035, 1.0, 0.002125, 0.3564, 0.0, 1.0, 0.001214, 0.1274, 0.0, 1.0, 0.001214, 0.1248, 0.0, 1.0, 0.002125, 0.3515, 0.0, 1.0, 0.001214, 0.1248, 0.0, 1.0, 0.001214, 0.1248, 0.0, 1.0, 0.001214, 0.1248, 0.0, 1.0, 0.002125, 0.3515, 0.0, 1.0, 0.001214, 0.1248, 0.0, 1.0, 0.001214, 0.1248, 0.0, 1.0, 0.002125, 0.3515, 0.0, 1.0, 0.001518, 0.1912, 0.0, 1.0, 0.001518, 0.1878, 0.0, 1.0, 0.002125, 0.3325, 0.0, 1.0, 0.001518, 0.1912, 0.0, 1.0, 0.001214, 0.1248, 0.0, 1.0, 0.001518, 0.1878, 0.0, 1.0, 0.001214, 0.1248, 0.0, 1.0, 0.001821, 0.1248, 0.001214, 1.0, 0.001518, 0.1878, 0.0, 1.0, 0.001214, 0.1274, 0.0, 1.0, 0.002125, 0.3325, 0.0, 1.0, 0.001214, 0.1274, 0.0, 1.0, 0.001214, 0.1274, 0.0, 1.0, 0.001214, 0.1248, 0.0, 1.0, 0.002125, 0.3325, 0.0, 1.0, 0.001214, 0.1248, 0.0, 1.0, 0.002125, 0.3325, 0.0, 1.0, 0.002125, 0.3325, 0.0, 1.0, 0.001214, 0.1248, 0.0, 1.0, 0.002125, 0.3564, 0.0, 1.0, 0.001214, 0.2016, 0.0, 1.0, 0.001214, 0.1248, 0.0, 1.0, 0.002428, 0.1248, 0.002125, 1.0, 0.002125, 0.3564, 0.0, 1.0, 0.002428, 0.1248, 0.002125, 1.0, 0.001214, 0.147, 0.0, 1.0, 0.002125, 0.3564, 0.0, 1.0, 0.001214, 0.1248, 0.0003035, 1.0, 0.001821, 0.3005, 0.0, 1.0, 0.002125, 0.3564, 0.0, 1.0, 0.001214, 0.1248, 0.0003035, 1.0, 0.007499, 0.1301, 0.007499, 1.0, 0.001821, 0.3005, 0.0, 1.0, 0.007499, 0.1301, 0.007499, 1.0, 0.001214, 0.1248, 0.0, 1.0, 0.001821, 0.3005, 0.0, 1.0, 0.001214, 0.1248, 0.0, 1.0, 0.001214, 0.1248, 0.0, 1.0, 0.001214, 0.1248, 0.0, 1.0, 0.001214, 0.1248, 0.0, 1.0, 0.001214, 0.1248, 0.0, 1.0, 0.001214, 0.1248, 0.0, 1.0, 0.001214, 0.1248, 0.0, 1.0, 0.001214, 0.1248, 0.0, 1.0, 0.001214, 0.1248, 0.0, 1.0, 0.001214, 0.1248, 0.0, 1.0, 0.001214, 0.1248, 0.0, 1.0, 0.001214, 0.1248, 0.0, 1.0, 0.001214, 0.1248, 0.0, 1.0, 0.001214, 0.1248, 0.0, 1.0, 0.001214, 0.1248, 0.0, 1.0, 0.001214, 0.1248, 0.0, 1.0, 0.001821, 0.1248, 0.001214, 1.0, 0.001214, 0.1248, 0.0, 1.0, 0.001214, 0.1248, 0.0, 1.0, 0.001214, 0.1248, 0.0, 1.0, 0.001821, 0.1248, 0.001214, 1.0, 0.001214, 0.1248, 0.0, 1.0, 0.001214, 0.1248, 0.0, 1.0, 0.001214, 0.1248, 0.0, 1.0, 0.001214, 0.1248, 0.0, 1.0, 0.002125, 0.3325, 0.0, 1.0, 0.001214, 0.1248, 0.0, 1.0, 0.007499, 0.1301, 0.007499, 1.0, 0.001214, 0.1248, 0.0, 1.0, 0.001214, 0.1248, 0.0, 1.0, 0.007499, 0.1301, 0.007499, 1.0, 0.001214, 0.1248, 0.0003035, 1.0, 0.001214, 0.1248, 0.0, 1.0, 0.001214, 0.1248, 0.0003035, 1.0, 0.001214, 0.1248, 0.0, 1.0, 0.001214, 0.1248, 0.0, 1.0, 0.001214, 0.1248, 0.0, 1.0, 0.002428, 0.1248, 0.002125, 1.0, 0.002125, 0.3325, 0.0, 1.0, 0.001214, 0.1248, 0.0, 1.0, 0.001214, 0.1248, 0.0003035, 1.0, 0.002428, 0.1248, 0.002125, 1.0, 0.001214, 0.1248, 0.0003035, 1.0, 0.001214, 0.147, 0.0, 1.0, 0.002428, 0.1248, 0.002125, 1.0])
me_icosphere_001.use_remesh_fix_poles = True
me_icosphere_001.use_remesh_preserve_attributes = False
me_icosphere_001.use_mirror_vertex_groups = False
me_icosphere_001.update()
me_icosphere_002 = bpy.data.meshes.new('Icosphere.002')
me_icosphere_002.from_pydata([(0.0, 0.0, -1.0), (0.7244, -0.5291, -0.4422), (-0.2804, -0.8523, -0.4398), (-0.8944, 0.0, -0.4472), (-0.2764, 0.8506, -0.4472), (0.7206, 0.5237, -0.4378), (0.2552, -0.7634, 0.4109), (-0.6489, -0.4583, 0.4051), (-0.5902, 0.4123, 0.3459), (0.2263, 0.738, 0.3738), (0.7101, -0.01548, 0.3505), (0.01606, -0.0103, 0.7889), (-0.1625, -0.5, -0.8507), (0.4253, -0.309, -0.8507), (0.2637, -0.8096, -0.5245), (0.8506, 0.0, -0.5257), (0.4253, 0.309, -0.8507), (-0.5257, 0.0, -0.8507), (-0.6883, -0.5002, -0.5255), (-0.1625, 0.5, -0.8507), (-0.6887, 0.5004, -0.5229), (0.2629, 0.809, -0.5257), (0.9418, -0.3079, 0.006442), (0.82, 0.2563, -0.005977), (0.003963, -0.9708, 0.01113), (0.5051, -0.6888, 0.004983), (-0.9418, -0.3079, 0.006458), (-0.5048, -0.6925, 0.00524), (-0.5407, 0.7378, -0.009525), (-0.8227, 0.2588, -0.003536), (0.5381, 0.7369, -0.009225), (-0.0006081, 0.9829, 0.00747), (0.5646, -0.3969, 0.4261), (-0.24, -0.7442, 0.4887), (-0.643, -0.01854, 0.3775), (-0.2167, 0.6794, 0.4217), (0.5438, 0.383, 0.4033), (0.167, -0.419, 0.7181), (0.3694, -0.01093, 0.5814), (-0.2944, -0.2408, 0.5907), (-0.3066, 0.2177, 0.6055), (0.1402, 0.4022, 0.7099)], [], [(0, 13, 12), (1, 13, 15), (0, 12, 17), (0, 17, 19), (0, 19, 16), (1, 15, 22), (2, 14, 24), (3, 18, 26), (4, 20, 28), (5, 21, 30), (1, 22, 25), (2, 24, 27), (3, 26, 29), (4, 28, 31), (5, 30, 23), (6, 32, 37), (7, 33, 39), (8, 34, 40), (9, 35, 41), (10, 36, 38), (38, 41, 11), (38, 36, 41), (36, 9, 41), (41, 40, 11), (41, 35, 40), (35, 8, 40), (40, 39, 11), (40, 34, 39), (34, 7, 39), (39, 37, 11), (39, 33, 37), (33, 6, 37), (37, 38, 11), (37, 32, 38), (32, 10, 38), (23, 36, 10), (23, 30, 36), (30, 9, 36), (31, 35, 9), (31, 28, 35), (28, 8, 35), (29, 34, 8), (29, 26, 34), (26, 7, 34), (27, 33, 7), (27, 24, 33), (24, 6, 33), (25, 32, 6), (25, 22, 32), (22, 10, 32), (30, 31, 9), (30, 21, 31), (21, 4, 31), (28, 29, 8), (28, 20, 29), (20, 3, 29), (26, 27, 7), (26, 18, 27), (18, 2, 27), (24, 25, 6), (24, 14, 25), (14, 1, 25), (22, 23, 10), (22, 15, 23), (15, 5, 23), (16, 21, 5), (16, 19, 21), (19, 4, 21), (19, 20, 4), (19, 17, 20), (17, 3, 20), (17, 18, 3), (17, 12, 18), (12, 2, 18), (15, 16, 5), (15, 13, 16), (13, 0, 16), (12, 14, 2), (12, 13, 14), (13, 1, 14)])
_uv = me_icosphere_002.uv_layers.new(name='UVMap')
_uv.uv.foreach_set('vector', [0.8182, 0.0, 0.7727, 0.07873, 0.8636, 0.07873, 0.7273, 0.1575, 0.6818, 0.07873, 0.6364, 0.1575, 0.09091, 0.0, 0.04545, 0.07873, 0.1364, 0.07873, 0.2727, 0.0, 0.2273, 0.07873, 0.3182, 0.07873, 0.4545, 0.0, 0.4091, 0.07873, 0.5, 0.07873, 0.7273, 0.1575, 0.6364, 0.1575, 0.6818, 0.2362, 0.9091, 0.1575, 0.8182, 0.1575, 0.8636, 0.2362, 0.1818, 0.1575, 0.09091, 0.1575, 0.1364, 0.2362, 0.3636, 0.1575, 0.2727, 0.1575, 0.3182, 0.2362, 0.5455, 0.1575, 0.4545, 0.1575, 0.5, 0.2362, 0.7273, 0.1575, 0.6818, 0.2362, 0.7727, 0.2362, 0.9091, 0.1575, 0.8636, 0.2362, 0.9545, 0.2362, 0.1818, 0.1575, 0.1364, 0.2362, 0.2273, 0.2362, 0.3636, 0.1575, 0.3182, 0.2362, 0.4091, 0.2362, 0.5455, 0.1575, 0.5, 0.2362, 0.5909, 0.2362, 0.8182, 0.3149, 0.7273, 0.3149, 0.7727, 0.3937, 1.0, 0.3149, 0.9091, 0.3149, 0.9545, 0.3937, 0.2727, 0.3149, 0.1818, 0.3149, 0.2273, 0.3937, 0.4545, 0.3149, 0.3636, 0.3149, 0.4091, 0.3937, 0.6364, 0.3149, 0.5455, 0.3149, 0.5909, 0.3937, 0.5909, 0.3937, 0.5, 0.3937, 0.5455, 0.4724, 0.5909, 0.3937, 0.5455, 0.3149, 0.5, 0.3937, 0.5455, 0.3149, 0.4545, 0.3149, 0.5, 0.3937, 0.4091, 0.3937, 0.3182, 0.3937, 0.3636, 0.4724, 0.4091, 0.3937, 0.3636, 0.3149, 0.3182, 0.3937, 0.3636, 0.3149, 0.2727, 0.3149, 0.3182, 0.3937, 0.2273, 0.3937, 0.1364, 0.3937, 0.1818, 0.4724, 0.2273, 0.3937, 0.1818, 0.3149, 0.1364, 0.3937, 0.1818, 0.3149, 0.09091, 0.3149, 0.1364, 0.3937, 0.9545, 0.3937, 0.8636, 0.3937, 0.9091, 0.4724, 0.9545, 0.3937, 0.9091, 0.3149, 0.8636, 0.3937, 0.9091, 0.3149, 0.8182, 0.3149, 0.8636, 0.3937, 0.7727, 0.3937, 0.6818, 0.3937, 0.7273, 0.4724, 0.7727, 0.3937, 0.7273, 0.3149, 0.6818, 0.3937, 0.7273, 0.3149, 0.6364, 0.3149, 0.6818, 0.3937, 0.5909, 0.2362, 0.5455, 0.3149, 0.6364, 0.3149, 0.5909, 0.2362, 0.5, 0.2362, 0.5455, 0.3149, 0.5, 0.2362, 0.4545, 0.3149, 0.5455, 0.3149, 0.4091, 0.2362, 0.3636, 0.3149, 0.4545, 0.3149, 0.4091, 0.2362, 0.3182, 0.2362, 0.3636, 0.3149, 0.3182, 0.2362, 0.2727, 0.3149, 0.3636, 0.3149, 0.2273, 0.2362, 0.1818, 0.3149, 0.2727, 0.3149, 0.2273, 0.2362, 0.1364, 0.2362, 0.1818, 0.3149, 0.1364, 0.2362, 0.09091, 0.3149, 0.1818, 0.3149, 0.9545, 0.2362, 0.9091, 0.3149, 1.0, 0.3149, 0.9545, 0.2362, 0.8636, 0.2362, 0.9091, 0.3149, 0.8636, 0.2362, 0.8182, 0.3149, 0.9091, 0.3149, 0.7727, 0.2362, 0.7273, 0.3149, 0.8182, 0.3149, 0.7727, 0.2362, 0.6818, 0.2362, 0.7273, 0.3149, 0.6818, 0.2362, 0.6364, 0.3149, 0.7273, 0.3149, 0.5, 0.2362, 0.4091, 0.2362, 0.4545, 0.3149, 0.5, 0.2362, 0.4545, 0.1575, 0.4091, 0.2362, 0.4545, 0.1575, 0.3636, 0.1575, 0.4091, 0.2362, 0.3182, 0.2362, 0.2273, 0.2362, 0.2727, 0.3149, 0.3182, 0.2362, 0.2727, 0.1575, 0.2273, 0.2362, 0.2727, 0.1575, 0.1818, 0.1575, 0.2273, 0.2362, 0.1364, 0.2362, 0.04545, 0.2362, 0.09091, 0.3149, 0.1364, 0.2362, 0.09091, 0.1575, 0.04545, 0.2362, 0.09091, 0.1575, 0.0, 0.1575, 0.04545, 0.2362, 0.8636, 0.2362, 0.7727, 0.2362, 0.8182, 0.3149, 0.8636, 0.2362, 0.8182, 0.1575, 0.7727, 0.2362, 0.8182, 0.1575, 0.7273, 0.1575, 0.7727, 0.2362, 0.6818, 0.2362, 0.5909, 0.2362, 0.6364, 0.3149, 0.6818, 0.2362, 0.6364, 0.1575, 0.5909, 0.2362, 0.6364, 0.1575, 0.5455, 0.1575, 0.5909, 0.2362, 0.5, 0.07873, 0.4545, 0.1575, 0.5455, 0.1575, 0.5, 0.07873, 0.4091, 0.07873, 0.4545, 0.1575, 0.4091, 0.07873, 0.3636, 0.1575, 0.4545, 0.1575, 0.3182, 0.07873, 0.2727, 0.1575, 0.3636, 0.1575, 0.3182, 0.07873, 0.2273, 0.07873, 0.2727, 0.1575, 0.2273, 0.07873, 0.1818, 0.1575, 0.2727, 0.1575, 0.1364, 0.07873, 0.09091, 0.1575, 0.1818, 0.1575, 0.1364, 0.07873, 0.04545, 0.07873, 0.09091, 0.1575, 0.04545, 0.07873, 0.0, 0.1575, 0.09091, 0.1575, 0.6364, 0.1575, 0.5909, 0.07873, 0.5455, 0.1575, 0.6364, 0.1575, 0.6818, 0.07873, 0.5909, 0.07873, 0.6818, 0.07873, 0.6364, 0.0, 0.5909, 0.07873, 0.8636, 0.07873, 0.8182, 0.1575, 0.9091, 0.1575, 0.8636, 0.07873, 0.7727, 0.07873, 0.8182, 0.1575, 0.7727, 0.07873, 0.7273, 0.1575, 0.8182, 0.1575])
_ca = me_icosphere_002.color_attributes.new('Col', 'BYTE_COLOR', 'CORNER')
_ca.data.foreach_set('color', [0.002428, 0.3564, 0.0009106, 1.0, 0.003035, 0.314, 0.0, 1.0, 0.004025, 0.2346, 0.0, 1.0, 0.003677, 0.3515, 0.002732, 1.0, 0.003035, 0.314, 0.0, 1.0, 0.002428, 0.3564, 0.001214, 1.0, 0.002428, 0.3564, 0.0009106, 1.0, 0.004025, 0.2346, 0.0, 1.0, 0.002428, 0.3419, 0.0, 1.0, 0.002428, 0.3564, 0.0009106, 1.0, 0.002428, 0.3419, 0.0, 1.0, 0.002125, 0.3564, 0.0, 1.0, 0.002428, 0.3564, 0.0009106, 1.0, 0.002125, 0.3564, 0.0, 1.0, 0.008023, 0.3663, 0.007499, 1.0, 0.003677, 0.3515, 0.002732, 1.0, 0.002428, 0.3564, 0.001214, 1.0, 0.008023, 0.2789, 0.006995, 1.0, 0.003035, 0.3095, 0.0, 1.0, 0.005182, 0.1683, 0.0, 1.0, 0.005605, 0.1413, 0.0, 1.0, 0.005605, 0.1413, 0.0, 1.0, 0.004391, 0.2307, 0.0, 1.0, 0.005182, 0.1812, 0.0, 1.0, 0.005182, 0.1559, 0.0, 1.0, 0.002125, 0.3515, 0.0, 1.0, 0.005605, 0.1413, 0.0, 1.0, 0.002428, 0.3467, 0.0, 1.0, 0.005605, 0.1441, 0.0, 1.0, 0.004391, 0.2384, 0.0, 1.0, 0.003677, 0.3515, 0.002732, 1.0, 0.008023, 0.2789, 0.006995, 1.0, 0.005605, 0.1413, 0.0, 1.0, 0.003035, 0.3095, 0.0, 1.0, 0.005605, 0.1413, 0.0, 1.0, 0.005605, 0.1413, 0.0, 1.0, 0.005605, 0.1413, 0.0, 1.0, 0.005182, 0.1812, 0.0, 1.0, 0.004025, 0.2423, 0.0, 1.0, 0.005182, 0.1559, 0.0, 1.0, 0.005605, 0.1413, 0.0, 1.0, 0.003677, 0.2582, 0.0, 1.0, 0.002428, 0.3467, 0.0, 1.0, 0.004391, 0.2384, 0.0, 1.0, 0.004391, 0.2232, 0.0, 1.0, 0.005605, 0.1413, 0.0, 1.0, 0.003347, 0.2705, 0.0, 1.0, 0.004391, 0.2159, 0.0, 1.0, 0.004777, 0.2159, 0.0006071, 1.0, 0.004391, 0.2159, 0.0, 1.0, 0.003035, 0.3231, 0.0009106, 1.0, 0.004391, 0.2122, 0.0, 1.0, 0.005605, 0.147, 0.0003035, 1.0, 0.003677, 0.2664, 0.0, 1.0, 0.005605, 0.1413, 0.0, 1.0, 0.003347, 0.2789, 0.0, 1.0, 0.005605, 0.1529, 0.0, 1.0, 0.005605, 0.1413, 0.0, 1.0, 0.002428, 0.3419, 0.0, 1.0, 0.004777, 0.3095, 0.003035, 1.0, 0.004777, 0.3095, 0.003035, 1.0, 0.005605, 0.1529, 0.0, 1.0, 0.004025, 0.2582, 0.0006071, 1.0, 0.004777, 0.3095, 0.003035, 1.0, 0.002428, 0.3419, 0.0, 1.0, 0.005605, 0.1529, 0.0, 1.0, 0.002428, 0.3419, 0.0, 1.0, 0.005605, 0.1413, 0.0, 1.0, 0.005605, 0.1529, 0.0, 1.0, 0.005605, 0.1529, 0.0, 1.0, 0.003677, 0.2664, 0.0, 1.0, 0.004025, 0.2582, 0.0006071, 1.0, 0.005605, 0.1529, 0.0, 1.0, 0.003347, 0.2789, 0.0, 1.0, 0.003677, 0.2664, 0.0, 1.0, 0.003347, 0.2789, 0.0, 1.0, 0.004391, 0.2122, 0.0, 1.0, 0.003677, 0.2664, 0.0, 1.0, 0.003677, 0.2664, 0.0, 1.0, 0.003035, 0.3231, 0.0009106, 1.0, 0.004025, 0.2582, 0.0006071, 1.0, 0.003677, 0.2664, 0.0, 1.0, 0.005605, 0.147, 0.0003035, 1.0, 0.003035, 0.3231, 0.0009106, 1.0, 0.005605, 0.147, 0.0003035, 1.0, 0.004777, 0.2159, 0.0006071, 1.0, 0.003035, 0.3231, 0.0009106, 1.0, 0.003035, 0.3231, 0.0009106, 1.0, 0.004391, 0.2159, 0.0, 1.0, 0.004025, 0.2582, 0.0006071, 1.0, 0.003035, 0.3231, 0.0009106, 1.0, 0.004391, 0.2159, 0.0, 1.0, 0.004391, 0.2159, 0.0, 1.0, 0.004391, 0.2159, 0.0, 1.0, 0.005605, 0.1413, 0.0, 1.0, 0.004391, 0.2159, 0.0, 1.0, 0.004391, 0.2159, 0.0, 1.0, 0.004777, 0.3095, 0.003035, 1.0, 0.004025, 0.2582, 0.0006071, 1.0, 0.004391, 0.2159, 0.0, 1.0, 0.003347, 0.2705, 0.0, 1.0, 0.004777, 0.3095, 0.003035, 1.0, 0.003347, 0.2705, 0.0, 1.0, 0.005605, 0.1413, 0.0, 1.0, 0.004777, 0.3095, 0.003035, 1.0, 0.004391, 0.2232, 0.0, 1.0, 0.002428, 0.3419, 0.0, 1.0, 0.005605, 0.1413, 0.0, 1.0, 0.004391, 0.2232, 0.0, 1.0, 0.004391, 0.2384, 0.0, 1.0, 0.002428, 0.3419, 0.0, 1.0, 0.004391, 0.2384, 0.0, 1.0, 0.005605, 0.1413, 0.0, 1.0, 0.002428, 0.3419, 0.0, 1.0, 0.003677, 0.2582, 0.0, 1.0, 0.003347, 0.2789, 0.0, 1.0, 0.005605, 0.1413, 0.0, 1.0, 0.003677, 0.2582, 0.0, 1.0, 0.005605, 0.1413, 0.0, 1.0, 0.003347, 0.2789, 0.0, 1.0, 0.005605, 0.1413, 0.0, 1.0, 0.004391, 0.2122, 0.0, 1.0, 0.003347, 0.2789, 0.0, 1.0, 0.004025, 0.2423, 0.0, 1.0, 0.005605, 0.147, 0.0003035, 1.0, 0.004391, 0.2122, 0.0, 1.0, 0.004025, 0.2423, 0.0, 1.0, 0.005182, 0.1812, 0.0, 1.0, 0.005605, 0.147, 0.0003035, 1.0, 0.005182, 0.1812, 0.0, 1.0, 0.004777, 0.2159, 0.0006071, 1.0, 0.005605, 0.147, 0.0003035, 1.0, 0.005605, 0.1413, 0.0, 1.0, 0.004391, 0.2159, 0.0, 1.0, 0.004777, 0.2159, 0.0006071, 1.0, 0.005605, 0.1413, 0.0, 1.0, 0.005605, 0.1413, 0.0, 1.0, 0.004391, 0.2159, 0.0, 1.0, 0.005605, 0.1413, 0.0, 1.0, 0.005605, 0.1413, 0.0, 1.0, 0.004391, 0.2159, 0.0, 1.0, 0.005605, 0.1413, 0.0, 1.0, 0.003347, 0.2705, 0.0, 1.0, 0.005605, 0.1413, 0.0, 1.0, 0.005605, 0.1413, 0.0, 1.0, 0.008023, 0.2789, 0.006995, 1.0, 0.003347, 0.2705, 0.0, 1.0, 0.008023, 0.2789, 0.006995, 1.0, 0.005605, 0.1413, 0.0, 1.0, 0.003347, 0.2705, 0.0, 1.0, 0.004391, 0.2384, 0.0, 1.0, 0.003677, 0.2582, 0.0, 1.0, 0.005605, 0.1413, 0.0, 1.0, 0.004391, 0.2384, 0.0, 1.0, 0.005605, 0.1441, 0.0, 1.0, 0.003677, 0.2582, 0.0, 1.0, 0.005605, 0.1441, 0.0, 1.0, 0.005182, 0.1559, 0.0, 1.0, 0.003677, 0.2582, 0.0, 1.0, 0.005605, 0.1413, 0.0, 1.0, 0.004025, 0.2423, 0.0, 1.0, 0.004391, 0.2122, 0.0, 1.0, 0.005605, 0.1413, 0.0, 1.0, 0.002125, 0.3515, 0.0, 1.0, 0.004025, 0.2423, 0.0, 1.0, 0.002125, 0.3515, 0.0, 1.0, 0.005605, 0.1413, 0.0, 1.0, 0.004025, 0.2423, 0.0, 1.0, 0.005182, 0.1812, 0.0, 1.0, 0.005605, 0.1413, 0.0, 1.0, 0.004777, 0.2159, 0.0006071, 1.0, 0.005182, 0.1812, 0.0, 1.0, 0.004391, 0.2307, 0.0, 1.0, 0.005605, 0.1413, 0.0, 1.0, 0.004391, 0.2307, 0.0, 1.0, 0.003035, 0.3095, 0.0, 1.0, 0.005605, 0.1413, 0.0, 1.0, 0.005605, 0.1413, 0.0, 1.0, 0.005605, 0.1413, 0.0, 1.0, 0.005605, 0.1413, 0.0, 1.0, 0.005605, 0.1413, 0.0, 1.0, 0.005182, 0.1683, 0.0, 1.0, 0.005605, 0.1413, 0.0, 1.0, 0.005182, 0.1683, 0.0, 1.0, 0.003677, 0.3515, 0.002732, 1.0, 0.005605, 0.1413, 0.0, 1.0, 0.008023, 0.2789, 0.006995, 1.0, 0.004391, 0.2232, 0.0, 1.0, 0.005605, 0.1413, 0.0, 1.0, 0.008023, 0.2789, 0.006995, 1.0, 0.002428, 0.3564, 0.001214, 1.0, 0.004391, 0.2232, 0.0, 1.0, 0.002428, 0.3564, 0.001214, 1.0, 0.002428, 0.3467, 0.0, 1.0, 0.004391, 0.2232, 0.0, 1.0, 0.008023, 0.3663, 0.007499, 1.0, 0.005605, 0.1441, 0.0, 1.0, 0.002428, 0.3467, 0.0, 1.0, 0.008023, 0.3663, 0.007499, 1.0, 0.002125, 0.3564, 0.0, 1.0, 0.005605, 0.1441, 0.0, 1.0, 0.002125, 0.3564, 0.0, 1.0, 0.005182, 0.1559, 0.0, 1.0, 0.005605, 0.1441, 0.0, 1.0, 0.002125, 0.3564, 0.0, 1.0, 0.002125, 0.3515, 0.0, 1.0, 0.005182, 0.1559, 0.0, 1.0, 0.002125, 0.3564, 0.0, 1.0, 0.002428, 0.3419, 0.0, 1.0, 0.002125, 0.3515, 0.0, 1.0, 0.002428, 0.3419, 0.0, 1.0, 0.005605, 0.1413, 0.0, 1.0, 0.002125, 0.3515, 0.0, 1.0, 0.002428, 0.3419, 0.0, 1.0, 0.004391, 0.2307, 0.0, 1.0, 0.005605, 0.1413, 0.0, 1.0, 0.002428, 0.3419, 0.0, 1.0, 0.004025, 0.2346, 0.0, 1.0, 0.004391, 0.2307, 0.0, 1.0, 0.004025, 0.2346, 0.0, 1.0, 0.003035, 0.3095, 0.0, 1.0, 0.004391, 0.2307, 0.0, 1.0, 0.002428, 0.3564, 0.001214, 1.0, 0.008023, 0.3663, 0.007499, 1.0, 0.002428, 0.3467, 0.0, 1.0, 0.002428, 0.3564, 0.001214, 1.0, 0.003035, 0.314, 0.0, 1.0, 0.008023, 0.3663, 0.007499, 1.0, 0.003035, 0.314, 0.0, 1.0, 0.002428, 0.3564, 0.0009106, 1.0, 0.008023, 0.3663, 0.007499, 1.0, 0.004025, 0.2346, 0.0, 1.0, 0.005182, 0.1683, 0.0, 1.0, 0.003035, 0.3095, 0.0, 1.0, 0.004025, 0.2346, 0.0, 1.0, 0.003035, 0.314, 0.0, 1.0, 0.005182, 0.1683, 0.0, 1.0, 0.003035, 0.314, 0.0, 1.0, 0.003677, 0.3515, 0.002732, 1.0, 0.005182, 0.1683, 0.0, 1.0])
me_icosphere_002.use_remesh_fix_poles = True
me_icosphere_002.use_remesh_preserve_attributes = False
me_icosphere_002.use_mirror_vertex_groups = False
me_icosphere_002.update()

# ---- objects
ob_icosphere = bpy.data.objects.new('Icosphere', me_icosphere)
ob_icosphere_001 = bpy.data.objects.new('Icosphere.001', me_icosphere_001)
ob_icosphere_002 = bpy.data.objects.new('Icosphere.002', me_icosphere_002)

# ---- transforms, parenting, visibility, modifiers, constraints
ob_icosphere.location = (-0.8962, 2.642, 1.352)
ob_icosphere.scale = (1.63, 1.671, 1.943)
ob_icosphere.lineart.crease_threshold = 0.0
ob_icosphere_001.location = (-0.2543, -2.425, 0.9406)
ob_icosphere_001.scale = (2.132, 1.699, 1.633)
ob_icosphere_001.lineart.crease_threshold = 0.0
ob_icosphere_002.location = (6.582, -0.0753, 0.8804)
ob_icosphere_002.scale = (2.627, 1.79, 2.051)
ob_icosphere_002.lineart.crease_threshold = 0.0

# ---- collection membership
col_collection.objects.link(ob_icosphere)
col_collection.objects.link(ob_icosphere_001)
col_collection.objects.link(ob_icosphere_002)

# ---- scene / render settings (as saved in the file)
scene.frame_start = 1; scene.frame_end = 250; scene.frame_set(1)
scene.render.engine = 'BLENDER_EEVEE_NEXT'
scene.cycles.use_denoising = False
scene.cycles.samples = 128
scene.cycles.sampling_pattern = 'TABULATED_SOBOL'
scene.cycles.use_adaptive_sampling = False
scene.cycles.use_light_tree = False
scene.view_settings.view_transform = 'Filmic'
bpy.context.view_layer.update()

# ---- added for rendering (the .blend has no active camera and no usable light): camera, sun
cam_auto = bpy.data.cameras.new('AutoCamera')
cam_auto.lens = 50.0
cam_auto.sensor_width = 36.0
cam_auto.clip_end = 1000.0
ob_auto_camera = bpy.data.objects.new('AutoCamera', cam_auto)
scene.collection.objects.link(ob_auto_camera)
ob_auto_camera.location = (16.8013, -16.0219, 11.4252)
ob_auto_camera.rotation_euler = (1.09748, -7.21219e-08, 0.694738)
scene.camera = ob_auto_camera
light_auto_sun = bpy.data.lights.new('AutoSun', 'SUN')
light_auto_sun.energy = 3.0
light_auto_sun.angle = 0.0523599
ob_auto_sun = bpy.data.objects.new('AutoSun', light_auto_sun)
scene.collection.objects.link(ob_auto_sun)
ob_auto_sun.rotation_euler = (0.872665, 0.174533, 0.523599)
bpy.context.view_layer.update()
